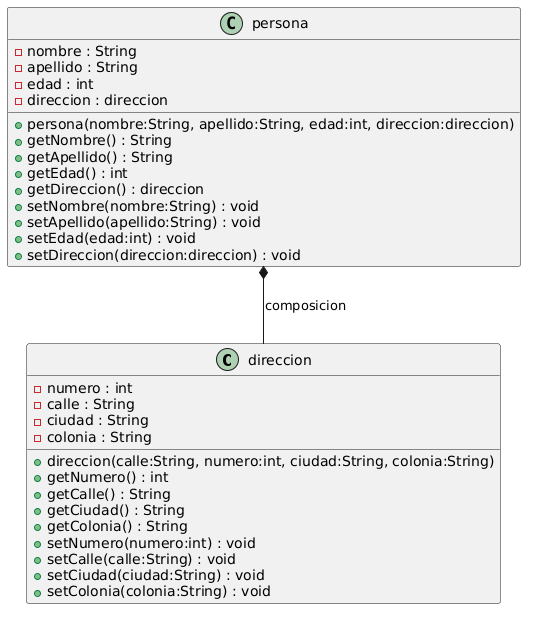

The diagram above was rendered by PlantUML. Its source (embedded in the PNG):
@startuml
class direccion {
  - numero : int
  - calle : String
  - ciudad : String
  - colonia : String

  + direccion(calle:String, numero:int, ciudad:String, colonia:String)
  + getNumero() : int
  + getCalle() : String
  + getCiudad() : String
  + getColonia() : String
  + setNumero(numero:int) : void
  + setCalle(calle:String) : void
  + setCiudad(ciudad:String) : void
  + setColonia(colonia:String) : void
}

class persona {
  - nombre : String
  - apellido : String
  - edad : int
  - direccion : direccion

  + persona(nombre:String, apellido:String, edad:int, direccion:direccion)
  + getNombre() : String
  + getApellido() : String
  + getEdad() : int
  + getDireccion() : direccion
  + setNombre(nombre:String) : void
  + setApellido(apellido:String) : void
  + setEdad(edad:int) : void
  + setDireccion(direccion:direccion) : void
}

persona *-- direccion : composicion
@enduml